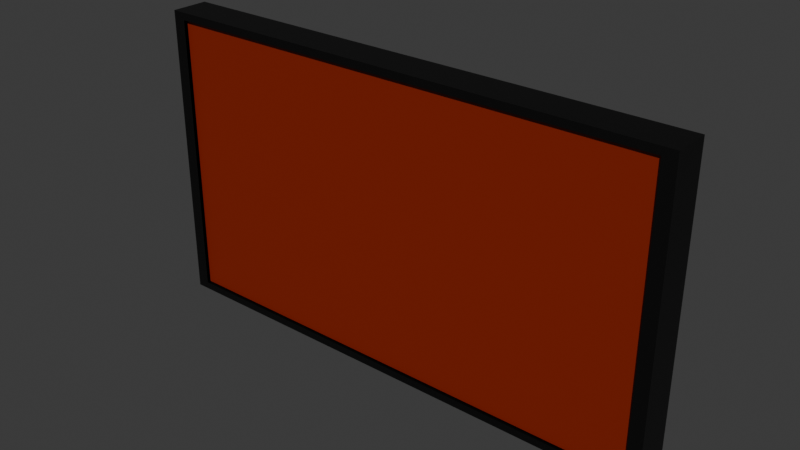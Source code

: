 # Source: tv.blend  (saved by Blender 4.1.24; exported with 4.5.12 LTS)
import bpy
from mathutils import Matrix  # noqa: F401  (used for matrix-valued properties, if any)

bpy.ops.wm.read_factory_settings(use_empty=True)
scene = bpy.context.scene
scene.name = 'Scene'

# ---- collections
col_collection = bpy.data.collections.new('Collection'); scene.collection.children.link(col_collection)

# ---- materials (node trees are filled in below, after node groups)
mat_glass = bpy.data.materials.new('Glass')
mat_glass.use_transparent_shadow = False
mat_tv = bpy.data.materials.new('TV')
mat_tv.use_transparent_shadow = False

# ---- material node trees
mat_glass.use_nodes = True; mat_glass.node_tree.nodes.clear()
_N = mat_glass.node_tree.nodes; _L = mat_glass.node_tree.links
n0 = _N.new('ShaderNodeBsdfPrincipled'); n0.name = 'Principled BSDF'; n0.location = (10, 300)
n0.inputs[0].default_value = (0.2496, 0.01446, 0.0, 1.0)
n1 = _N.new('ShaderNodeOutputMaterial'); n1.name = 'Material Output'; n1.location = (300, 300)
_L.new(n0.outputs[0], n1.inputs[0])
n1.is_active_output = True
mat_tv.use_nodes = True; mat_tv.node_tree.nodes.clear()
_N = mat_tv.node_tree.nodes; _L = mat_tv.node_tree.links
n0 = _N.new('ShaderNodeBsdfPrincipled'); n0.name = 'Principled BSDF'; n0.location = (10, 300)
n0.inputs[0].default_value = (0.0, 0.0, 0.0, 1.0)
n1 = _N.new('ShaderNodeOutputMaterial'); n1.name = 'Material Output'; n1.location = (300, 300)
_L.new(n0.outputs[0], n1.inputs[0])
n1.is_active_output = True

# ---- world
world_world = bpy.data.worlds.new('World'); scene.world = world_world
world_world.use_nodes = True; world_world.node_tree.nodes.clear()
_N = world_world.node_tree.nodes; _L = world_world.node_tree.links
n0 = _N.new('ShaderNodeOutputWorld'); n0.name = 'World Output'; n0.location = (300, 300)
n1 = _N.new('ShaderNodeBackground'); n1.name = 'Background'; n1.location = (10, 300)
n1.inputs[0].default_value = (0.05088, 0.05088, 0.05088, 1.0)
_L.new(n1.outputs[0], n0.inputs[0])
n0.is_active_output = True
world_world.color = (0.05088, 0.05088, 0.05088)
world_world.use_sun_shadow = False
world_world.sun_shadow_jitter_overblur = 0.0

# ---- meshes
me_glass = bpy.data.meshes.new('Glass')
me_glass.from_pydata([(-0.3325, -0.145, 1.547), (-0.3325, -0.145, 1.927), (0.3325, -0.145, 1.547), (0.3325, -0.145, 1.927), (-0.35, -0.15, 1.537), (-0.35, -0.15, 1.937), (-0.35, -0.1, 1.537), (-0.35, -0.1, 1.937), (0.35, -0.15, 1.537), (0.35, -0.15, 1.937), (0.35, -0.1, 1.537), (0.35, -0.1, 1.937), (-0.3325, -0.15, 1.547), (-0.3325, -0.15, 1.927), (0.3325, -0.15, 1.547), (0.3325, -0.15, 1.927)], [], [(2, 3, 1, 0), (4, 5, 7, 6), (6, 7, 11, 10), (10, 11, 9, 8), (8, 9, 15, 14), (6, 10, 8, 4), (11, 7, 5, 9), (5, 4, 12, 13), (4, 8, 14, 12), (9, 5, 13, 15)])
me_glass.polygons.foreach_set('material_index', [0, 1, 1, 1, 1, 1, 1, 1, 1, 1])
_uv = me_glass.uv_layers.new(name='UVMap')
_uv.uv.foreach_set('vector', [1.0, 8.941e-08, 1.0, 1.0, 0.0, 1.0, 0.0, 8.941e-08, 0.375, 0.0, 0.625, 0.0, 0.625, 0.25, 0.375, 0.25, 0.375, 0.25, 0.625, 0.25, 0.625, 0.5, 0.375, 0.5, 0.375, 0.5, 0.625, 0.5, 0.625, 0.75, 0.375, 0.75, 0.375, 0.75, 0.625, 0.75, 0.625, 0.75, 0.375, 0.75, 0.125, 0.5, 0.375, 0.5, 0.375, 0.75, 0.125, 0.75, 0.625, 0.5, 0.875, 0.5, 0.875, 0.75, 0.625, 0.75, 0.625, 0.0, 0.375, 0.0, 0.375, 0.0, 0.625, 0.0, 0.125, 0.75, 0.375, 0.75, 0.375, 0.75, 0.125, 0.75, 0.625, 0.75, 0.875, 0.75, 0.875, 0.75, 0.625, 0.75])
me_glass.materials.append(mat_glass)
me_glass.materials.append(mat_tv)
me_glass.update()

# ---- objects
ob_glass = bpy.data.objects.new('Glass', me_glass)

# ---- transforms, parenting, visibility, modifiers, constraints
ob_glass.location = (0.0, 0.0, 0.0)

# ---- collection membership
col_collection.objects.link(ob_glass)

# ---- scene / render settings (as saved in the file)
scene.frame_start = 1; scene.frame_end = 250; scene.frame_set(1)
scene.render.engine = 'BLENDER_EEVEE_NEXT'
scene.cycles.sampling_pattern = 'TABULATED_SOBOL'
scene.eevee.ray_tracing_options.trace_max_roughness = 0.0
bpy.context.view_layer.update()

# ---- added for rendering (the .blend has no active camera and no usable light): camera, sun
cam_auto = bpy.data.cameras.new('AutoCamera')
cam_auto.lens = 50.0
cam_auto.sensor_width = 36.0
cam_auto.clip_end = 1000.0
ob_auto_camera = bpy.data.objects.new('AutoCamera', cam_auto)
scene.collection.objects.link(ob_auto_camera)
ob_auto_camera.location = (0.747373, -1.02185, 2.3349)
ob_auto_camera.rotation_euler = (1.09748, -7.21219e-08, 0.694738)
scene.camera = ob_auto_camera
light_auto_sun = bpy.data.lights.new('AutoSun', 'SUN')
light_auto_sun.energy = 3.0
light_auto_sun.angle = 0.0523599
ob_auto_sun = bpy.data.objects.new('AutoSun', light_auto_sun)
scene.collection.objects.link(ob_auto_sun)
ob_auto_sun.rotation_euler = (0.872665, 0.174533, 0.523599)
bpy.context.view_layer.update()
